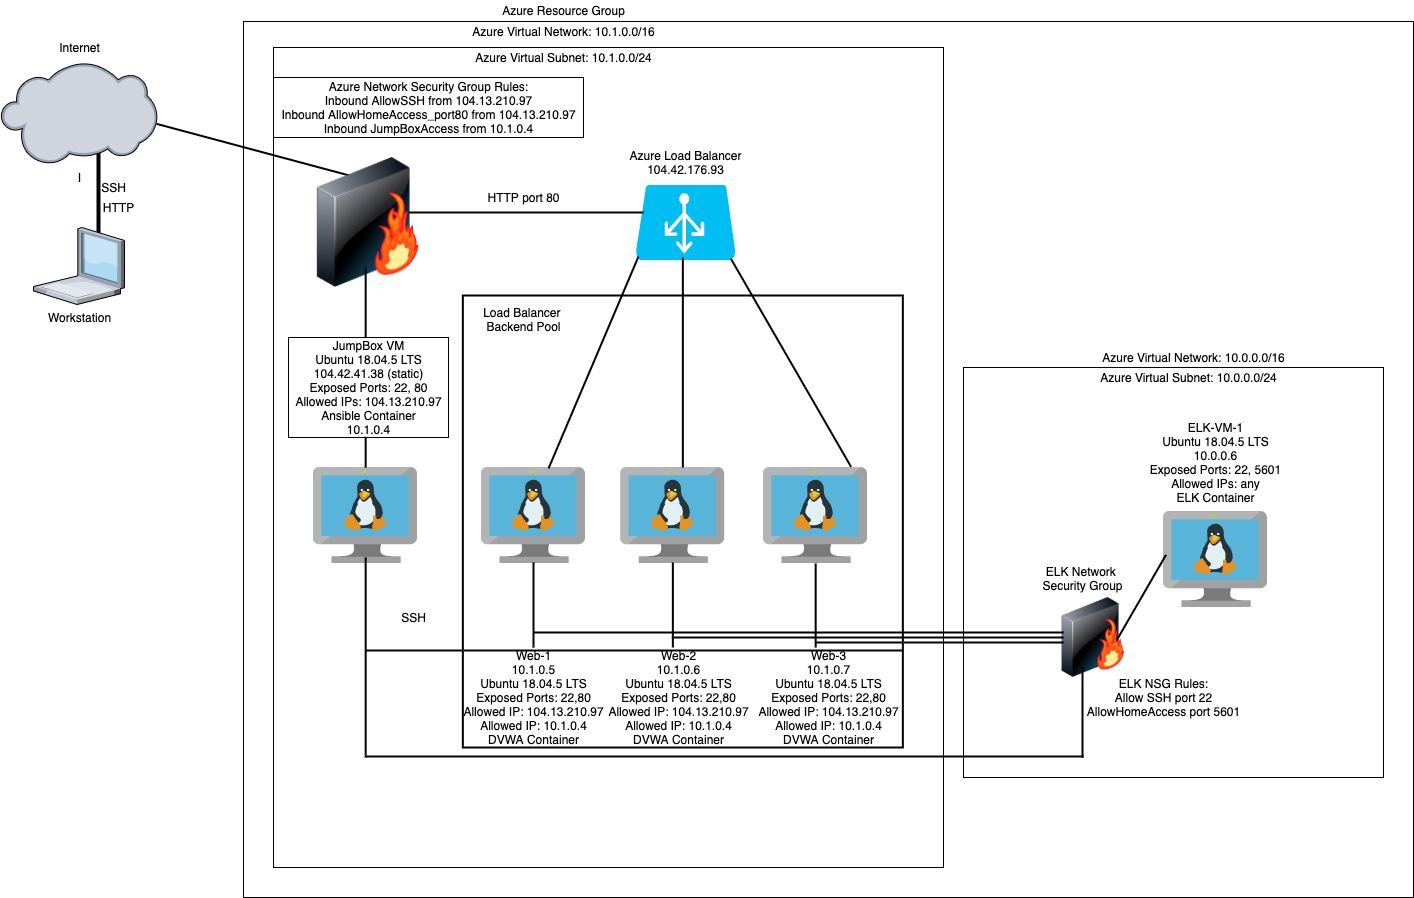

The diagram above was exported from draw.io. Its source (the exported page's mxGraphModel, read from the mxfile embedded in the PNG):
<mxGraphModel dx="916" dy="616" grid="1" gridSize="10" guides="1" tooltips="1" connect="1" arrows="1" fold="1" page="1" pageScale="1" pageWidth="1100" pageHeight="850" background="#ffffff" math="0" shadow="0">
  <root>
    <mxCell id="0" />
    <mxCell id="1" parent="0" />
    <mxCell id="9DuvXto5J8HaZBlytJxP-5" value="" style="whiteSpace=wrap;html=1;" vertex="1" parent="1">
      <mxGeometry x="990" y="120" width="380" height="340" as="geometry" />
    </mxCell>
    <mxCell id="9DuvXto5J8HaZBlytJxP-4" value="" style="whiteSpace=wrap;html=1;aspect=fixed;" vertex="1" parent="1">
      <mxGeometry x="1010" y="230" width="340" height="340" as="geometry" />
    </mxCell>
    <mxCell id="rX0HR7Eq4iAsF03-KeqF-34" value="" style="line;strokeWidth=4;direction=south;html=1;perimeter=backbonePerimeter;points=[];outlineConnect=0;" parent="1" vertex="1">
      <mxGeometry x="110" y="170" width="10" height="90" as="geometry" />
    </mxCell>
    <mxCell id="rX0HR7Eq4iAsF03-KeqF-1" value="I" style="verticalLabelPosition=bottom;aspect=fixed;html=1;verticalAlign=top;strokeColor=none;align=center;outlineConnect=0;shape=mxgraph.citrix.cloud;" parent="1" vertex="1">
      <mxGeometry x="17.36" y="85" width="156.29" height="102" as="geometry" />
    </mxCell>
    <mxCell id="rX0HR7Eq4iAsF03-KeqF-2" value="Workstation&lt;br&gt;" style="verticalLabelPosition=bottom;aspect=fixed;html=1;verticalAlign=top;align=center;outlineConnect=0;shape=mxgraph.citrix.laptop_1;strokeWidth=2;" parent="1" vertex="1">
      <mxGeometry x="50" y="250" width="91" height="77" as="geometry" />
    </mxCell>
    <mxCell id="rX0HR7Eq4iAsF03-KeqF-4" value="" style="whiteSpace=wrap;html=1;" parent="1" vertex="1">
      <mxGeometry x="260" y="44" width="1170" height="876" as="geometry" />
    </mxCell>
    <mxCell id="rX0HR7Eq4iAsF03-KeqF-5" value="Azure Resource Group&lt;br&gt;" style="text;html=1;align=center;verticalAlign=middle;resizable=0;points=[];autosize=1;" parent="1" vertex="1">
      <mxGeometry x="510" y="23" width="140" height="20" as="geometry" />
    </mxCell>
    <mxCell id="rX0HR7Eq4iAsF03-KeqF-11" value="Internet" style="text;html=1;resizable=0;autosize=1;align=center;verticalAlign=middle;points=[];fillColor=none;strokeColor=none;rounded=0;" parent="1" vertex="1">
      <mxGeometry x="65.5" y="60" width="60" height="20" as="geometry" />
    </mxCell>
    <mxCell id="rX0HR7Eq4iAsF03-KeqF-12" value="SSH" style="text;html=1;align=center;verticalAlign=middle;resizable=0;points=[];autosize=1;" parent="1" vertex="1">
      <mxGeometry x="110" y="200" width="40" height="20" as="geometry" />
    </mxCell>
    <mxCell id="rX0HR7Eq4iAsF03-KeqF-13" value="HTTP" style="text;html=1;align=center;verticalAlign=middle;resizable=0;points=[];autosize=1;" parent="1" vertex="1">
      <mxGeometry x="110" y="220" width="50" height="20" as="geometry" />
    </mxCell>
    <mxCell id="rX0HR7Eq4iAsF03-KeqF-14" value="" style="whiteSpace=wrap;html=1;" parent="1" vertex="1">
      <mxGeometry x="290" y="70" width="670" height="820" as="geometry" />
    </mxCell>
    <mxCell id="rX0HR7Eq4iAsF03-KeqF-15" value="Azure Virtual Network: 10.1.0.0/16" style="text;html=1;resizable=0;autosize=1;align=center;verticalAlign=middle;points=[];fillColor=none;strokeColor=none;rounded=0;" parent="1" vertex="1">
      <mxGeometry x="480" y="44" width="200" height="20" as="geometry" />
    </mxCell>
    <mxCell id="rX0HR7Eq4iAsF03-KeqF-16" value="Azure Virtual Subnet: 10.1.0.0/24" style="text;html=1;resizable=0;autosize=1;align=center;verticalAlign=middle;points=[];fillColor=none;strokeColor=none;rounded=0;" parent="1" vertex="1">
      <mxGeometry x="485" y="70" width="190" height="20" as="geometry" />
    </mxCell>
    <mxCell id="rX0HR7Eq4iAsF03-KeqF-18" value="Azure Network Security Group Rules:&lt;br&gt;Inbound AllowSSH from 104.13.210.97&lt;br&gt;Inbound AllowHomeAccess_port80 from 104.13.210.97&lt;br&gt;Inbound JumpBoxAccess from 10.1.0.4" style="text;html=1;resizable=0;autosize=1;align=center;verticalAlign=middle;points=[];fillColor=none;rounded=0;strokeColor=#000000;" parent="1" vertex="1">
      <mxGeometry x="290" y="100" width="310" height="60" as="geometry" />
    </mxCell>
    <mxCell id="rX0HR7Eq4iAsF03-KeqF-25" value="" style="aspect=fixed;html=1;points=[];align=center;image;fontSize=12;image=img/lib/mscae/VM_Linux.svg;strokeColor=#000000;strokeWidth=2;" parent="1" vertex="1">
      <mxGeometry x="330" y="490" width="104.35" height="96" as="geometry" />
    </mxCell>
    <mxCell id="rX0HR7Eq4iAsF03-KeqF-26" value="" style="whiteSpace=wrap;html=1;strokeColor=#000000;strokeWidth=2;" parent="1" vertex="1">
      <mxGeometry x="479.35" y="318" width="440" height="452" as="geometry" />
    </mxCell>
    <mxCell id="rX0HR7Eq4iAsF03-KeqF-27" value="" style="aspect=fixed;html=1;points=[];align=center;image;fontSize=12;image=img/lib/mscae/VM_Linux.svg;strokeColor=#000000;strokeWidth=2;" parent="1" vertex="1">
      <mxGeometry x="498" y="490" width="104.35" height="96" as="geometry" />
    </mxCell>
    <mxCell id="rX0HR7Eq4iAsF03-KeqF-28" value="" style="aspect=fixed;html=1;points=[];align=center;image;fontSize=12;image=img/lib/mscae/VM_Linux.svg;strokeColor=#000000;strokeWidth=2;" parent="1" vertex="1">
      <mxGeometry x="637.18" y="490" width="104.35" height="96" as="geometry" />
    </mxCell>
    <mxCell id="rX0HR7Eq4iAsF03-KeqF-29" value="" style="aspect=fixed;html=1;points=[];align=center;image;fontSize=12;image=img/lib/mscae/VM_Linux.svg;strokeColor=#000000;strokeWidth=2;" parent="1" vertex="1">
      <mxGeometry x="780" y="490" width="104.35" height="96" as="geometry" />
    </mxCell>
    <mxCell id="rX0HR7Eq4iAsF03-KeqF-30" value="JumpBox VM&lt;br&gt;Ubuntu 18.04.5 LTS&lt;br&gt;104.42.41.38 (static)&lt;br&gt;Exposed Ports: 22, 80&lt;br&gt;Allowed IPs: 104.13.210.97&lt;br&gt;Ansible Container&lt;br&gt;10.1.0.4" style="text;html=1;resizable=0;autosize=1;align=center;verticalAlign=middle;points=[];fillColor=none;rounded=0;strokeColor=#000000;strokeWidth=1;" parent="1" vertex="1">
      <mxGeometry x="305" y="360" width="160" height="100" as="geometry" />
    </mxCell>
    <mxCell id="rX0HR7Eq4iAsF03-KeqF-31" value="" style="verticalLabelPosition=bottom;html=1;verticalAlign=top;align=center;strokeColor=none;fillColor=#00BEF2;shape=mxgraph.azure.azure_load_balancer;" parent="1" vertex="1">
      <mxGeometry x="652.18" y="207.5" width="100" height="75" as="geometry" />
    </mxCell>
    <mxCell id="rX0HR7Eq4iAsF03-KeqF-32" value="Azure Load Balancer&lt;br&gt;104.42.176.93" style="text;html=1;resizable=0;autosize=1;align=center;verticalAlign=middle;points=[];fillColor=none;strokeColor=none;rounded=0;" parent="1" vertex="1">
      <mxGeometry x="637.1800000000001" y="170" width="130" height="30" as="geometry" />
    </mxCell>
    <mxCell id="rX0HR7Eq4iAsF03-KeqF-33" value="" style="line;strokeWidth=2;html=1;rotation=15;" parent="1" vertex="1">
      <mxGeometry x="169.67" y="167.32" width="200.68" height="10" as="geometry" />
    </mxCell>
    <mxCell id="rX0HR7Eq4iAsF03-KeqF-36" value="" style="line;strokeWidth=2;html=1;" parent="1" vertex="1">
      <mxGeometry x="420" y="230" width="240" height="10" as="geometry" />
    </mxCell>
    <mxCell id="rX0HR7Eq4iAsF03-KeqF-17" value="" style="image;html=1;image=img/lib/clip_art/networking/Firewall-page1_128x128.png" parent="1" vertex="1">
      <mxGeometry x="305" y="180" width="160" height="130" as="geometry" />
    </mxCell>
    <mxCell id="rX0HR7Eq4iAsF03-KeqF-43" value="" style="line;strokeWidth=2;direction=south;html=1;" parent="1" vertex="1">
      <mxGeometry x="377.17" y="580" width="10" height="200" as="geometry" />
    </mxCell>
    <mxCell id="rX0HR7Eq4iAsF03-KeqF-44" value="" style="line;strokeWidth=2;html=1;" parent="1" vertex="1">
      <mxGeometry x="382" y="668" width="538" height="10" as="geometry" />
    </mxCell>
    <mxCell id="rX0HR7Eq4iAsF03-KeqF-45" value="SSH" style="text;html=1;resizable=0;autosize=1;align=center;verticalAlign=middle;points=[];fillColor=none;strokeColor=none;rounded=0;" parent="1" vertex="1">
      <mxGeometry x="410" y="630" width="40" height="20" as="geometry" />
    </mxCell>
    <mxCell id="rX0HR7Eq4iAsF03-KeqF-46" value="" style="line;strokeWidth=2;direction=south;html=1;" parent="1" vertex="1">
      <mxGeometry x="377.17" y="290" width="10" height="70" as="geometry" />
    </mxCell>
    <mxCell id="rX0HR7Eq4iAsF03-KeqF-47" value="Web-1&lt;br&gt;10.1.0.5&lt;br&gt;Ubuntu 18.04.5 LTS&lt;br&gt;Exposed Ports: 22,80&lt;br&gt;Allowed IP: 104.13.210.97&lt;br&gt;Allowed IP: 10.1.0.4&lt;br&gt;DVWA Container" style="text;html=1;resizable=0;autosize=1;align=center;verticalAlign=middle;points=[];fillColor=none;strokeColor=none;rounded=0;" parent="1" vertex="1">
      <mxGeometry x="470.17" y="670" width="160" height="100" as="geometry" />
    </mxCell>
    <mxCell id="rX0HR7Eq4iAsF03-KeqF-48" value="Web-2&lt;br&gt;10.1.0.6&lt;br&gt;Ubuntu 18.04.5 LTS&lt;br&gt;Exposed Ports: 22,80&lt;br&gt;Allowed IP: 104.13.210.97&lt;br&gt;Allowed IP: 10.1.0.4&lt;br&gt;DVWA Container" style="text;html=1;resizable=0;autosize=1;align=center;verticalAlign=middle;points=[];fillColor=none;strokeColor=none;rounded=0;" parent="1" vertex="1">
      <mxGeometry x="614.9999999999999" y="670" width="160" height="100" as="geometry" />
    </mxCell>
    <mxCell id="rX0HR7Eq4iAsF03-KeqF-49" value="Web-3&lt;br&gt;10.1.0.7&lt;br&gt;Ubuntu 18.04.5 LTS&lt;br&gt;Exposed Ports: 22,80&lt;br&gt;Allowed IP: 104.13.210.97&lt;br&gt;Allowed IP: 10.1.0.4&lt;br&gt;DVWA Container" style="text;html=1;resizable=0;autosize=1;align=center;verticalAlign=middle;points=[];fillColor=none;strokeColor=none;rounded=0;" parent="1" vertex="1">
      <mxGeometry x="765" y="670" width="160" height="100" as="geometry" />
    </mxCell>
    <mxCell id="rX0HR7Eq4iAsF03-KeqF-50" value="Load Balancer &lt;br&gt;Backend Pool" style="text;html=1;resizable=0;autosize=1;align=center;verticalAlign=middle;points=[];fillColor=none;strokeColor=none;rounded=0;" parent="1" vertex="1">
      <mxGeometry x="495.00000000000006" y="327" width="90" height="30" as="geometry" />
    </mxCell>
    <mxCell id="rX0HR7Eq4iAsF03-KeqF-52" value="" style="line;strokeWidth=2;direction=south;html=1;" parent="1" vertex="1">
      <mxGeometry x="545" y="585" width="10" height="85" as="geometry" />
    </mxCell>
    <mxCell id="rX0HR7Eq4iAsF03-KeqF-53" value="" style="line;strokeWidth=2;direction=south;html=1;" parent="1" vertex="1">
      <mxGeometry x="684.35" y="585" width="10" height="85" as="geometry" />
    </mxCell>
    <mxCell id="rX0HR7Eq4iAsF03-KeqF-54" value="" style="line;strokeWidth=2;direction=south;html=1;" parent="1" vertex="1">
      <mxGeometry x="827.17" y="586" width="10" height="84" as="geometry" />
    </mxCell>
    <mxCell id="rX0HR7Eq4iAsF03-KeqF-56" value="HTTP port 80" style="text;html=1;resizable=0;autosize=1;align=center;verticalAlign=middle;points=[];fillColor=none;strokeColor=none;rounded=0;" parent="1" vertex="1">
      <mxGeometry x="495" y="210" width="90" height="20" as="geometry" />
    </mxCell>
    <mxCell id="rX0HR7Eq4iAsF03-KeqF-57" value="" style="line;strokeWidth=2;direction=south;html=1;rotation=23;" parent="1" vertex="1">
      <mxGeometry x="605" y="270" width="10" height="230" as="geometry" />
    </mxCell>
    <mxCell id="rX0HR7Eq4iAsF03-KeqF-58" value="" style="line;strokeWidth=2;direction=south;html=1;rotation=-30;" parent="1" vertex="1">
      <mxGeometry x="802.53" y="265.37" width="10" height="240" as="geometry" />
    </mxCell>
    <mxCell id="rX0HR7Eq4iAsF03-KeqF-60" value="" style="line;strokeWidth=2;direction=south;html=1;" parent="1" vertex="1">
      <mxGeometry x="694.35" y="280" width="10" height="210" as="geometry" />
    </mxCell>
    <mxCell id="9DuvXto5J8HaZBlytJxP-6" value="" style="whiteSpace=wrap;html=1;" vertex="1" parent="1">
      <mxGeometry x="980" y="390" width="420" height="410" as="geometry" />
    </mxCell>
    <mxCell id="9DuvXto5J8HaZBlytJxP-7" value="" style="image;html=1;image=img/lib/clip_art/networking/Firewall-page1_128x128.png" vertex="1" parent="1">
      <mxGeometry x="1070" y="620" width="80" height="80" as="geometry" />
    </mxCell>
    <mxCell id="9DuvXto5J8HaZBlytJxP-8" value="" style="aspect=fixed;html=1;points=[];align=center;image;fontSize=12;image=img/lib/mscae/VM_Linux.svg;" vertex="1" parent="1">
      <mxGeometry x="1180" y="534" width="104.35" height="96" as="geometry" />
    </mxCell>
    <mxCell id="9DuvXto5J8HaZBlytJxP-9" value="Azure Virtual Network: 10.0.0.0/16" style="text;html=1;resizable=0;autosize=1;align=center;verticalAlign=middle;points=[];fillColor=none;strokeColor=none;rounded=0;" vertex="1" parent="1">
      <mxGeometry x="1110" y="370" width="200" height="20" as="geometry" />
    </mxCell>
    <mxCell id="9DuvXto5J8HaZBlytJxP-10" value="Azure Virtual Subnet: 10.0.0.0/24" style="text;html=1;resizable=0;autosize=1;align=center;verticalAlign=middle;points=[];fillColor=none;strokeColor=none;rounded=0;" vertex="1" parent="1">
      <mxGeometry x="1110" y="390" width="190" height="20" as="geometry" />
    </mxCell>
    <mxCell id="9DuvXto5J8HaZBlytJxP-14" value="" style="line;strokeWidth=2;html=1;" vertex="1" parent="1">
      <mxGeometry x="383" y="774" width="717" height="10" as="geometry" />
    </mxCell>
    <mxCell id="9DuvXto5J8HaZBlytJxP-15" value="" style="line;strokeWidth=2;direction=south;html=1;" vertex="1" parent="1">
      <mxGeometry x="1094" y="690" width="10" height="90" as="geometry" />
    </mxCell>
    <mxCell id="9DuvXto5J8HaZBlytJxP-17" value="" style="line;strokeWidth=2;direction=south;html=1;rotation=30;" vertex="1" parent="1">
      <mxGeometry x="1152.84" y="570.76" width="10" height="98.66" as="geometry" />
    </mxCell>
    <mxCell id="9DuvXto5J8HaZBlytJxP-18" value="ELK Network &lt;br&gt;Security Group" style="text;html=1;resizable=0;autosize=1;align=center;verticalAlign=middle;points=[];fillColor=none;strokeColor=none;rounded=0;" vertex="1" parent="1">
      <mxGeometry x="1049" y="586" width="100" height="30" as="geometry" />
    </mxCell>
    <mxCell id="9DuvXto5J8HaZBlytJxP-19" value="ELK-VM-1&lt;br&gt;Ubuntu 18.04.5 LTS&lt;br&gt;10.0.0.6&lt;br&gt;Exposed Ports: 22, 5601&lt;br&gt;Allowed IPs: any&lt;br&gt;ELK Container" style="text;html=1;resizable=0;autosize=1;align=center;verticalAlign=middle;points=[];fillColor=none;strokeColor=none;rounded=0;" vertex="1" parent="1">
      <mxGeometry x="1157.17" y="440" width="150" height="90" as="geometry" />
    </mxCell>
    <mxCell id="9DuvXto5J8HaZBlytJxP-22" value="" style="line;strokeWidth=2;html=1;" vertex="1" parent="1">
      <mxGeometry x="550" y="650" width="530" height="10" as="geometry" />
    </mxCell>
    <mxCell id="9DuvXto5J8HaZBlytJxP-23" value="" style="line;strokeWidth=2;html=1;" vertex="1" parent="1">
      <mxGeometry x="688.35" y="655" width="391.65" height="10" as="geometry" />
    </mxCell>
    <mxCell id="9DuvXto5J8HaZBlytJxP-24" value="" style="line;strokeWidth=2;html=1;" vertex="1" parent="1">
      <mxGeometry x="832" y="660" width="248" height="10" as="geometry" />
    </mxCell>
    <mxCell id="9DuvXto5J8HaZBlytJxP-25" value="" style="line;strokeWidth=2;direction=south;html=1;" vertex="1" parent="1">
      <mxGeometry x="377.17" y="459.32" width="10" height="30.68" as="geometry" />
    </mxCell>
    <mxCell id="9DuvXto5J8HaZBlytJxP-26" value="ELK NSG Rules:&lt;br&gt;Allow SSH port 22&lt;br&gt;AllowHomeAccess port 5601" style="text;html=1;resizable=0;autosize=1;align=center;verticalAlign=middle;points=[];fillColor=none;strokeColor=none;rounded=0;" vertex="1" parent="1">
      <mxGeometry x="1095" y="695" width="170" height="50" as="geometry" />
    </mxCell>
  </root>
</mxGraphModel>